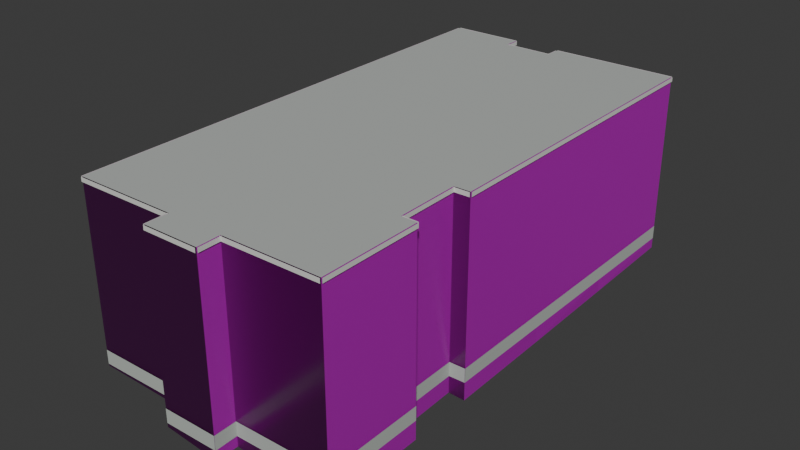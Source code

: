 # Source: osm-way-115973713.blend  (saved by Blender 5.2.45; exported with 4.5.12 LTS)
import bpy
from mathutils import Matrix  # noqa: F401  (used for matrix-valued properties, if any)

bpy.ops.wm.read_factory_settings(use_empty=True)
scene = bpy.context.scene
scene.name = 'Scene'

# ---- collections
col_collection = bpy.data.collections.new('Collection'); scene.collection.children.link(col_collection)

# ---- images (referenced by path relative to the original .blend; pixels are not part of the script)
import os
ASSET_DIR = os.environ.get("B2B_ASSET_DIR", "")  # directory of the original .blend (textures are referenced by path, not embedded)
HERE = os.path.dirname(os.path.abspath(__file__))  # packed textures are extracted next to this script under _unpacked/

def load_image(name, relpath, width, height, colorspace="sRGB"):
    """Load a texture the original file referenced (path relative to the .blend, or extracted next to this script)."""
    p = next((c for c in (os.path.join(HERE, relpath), os.path.join(ASSET_DIR, relpath)) if relpath and os.path.exists(c)), "")
    if p:
        img = bpy.data.images.load(p, check_existing=True)
        img.name = name
    else:  # same state as the original file: an image datablock whose file is absent (Cycles renders it pink)
        img = bpy.data.images.new(name, width, height)
        img.source = "FILE"
        img.filepath = "//" + (relpath or name)
    img.colorspace_settings.name = colorspace
    return img
img_plaster001_1k_jpg_color_jpg = load_image('Plaster001_1K-JPG_Color.jpg', 'Plaster001_1K-JPG_Color.jpg', 1024, 1024, 'sRGB')
img_plaster001_1k_jpg_normalgl_jpg = load_image('Plaster001_1K-JPG_NormalGL.jpg', 'Plaster001_1K-JPG_NormalGL.jpg', 1024, 1024, 'Non-Color')
img_plaster001_1k_jpg_roughness_jpg = load_image('Plaster001_1K-JPG_Roughness.jpg', 'Plaster001_1K-JPG_Roughness.jpg', 1024, 1024, 'Non-Color')
img_concrete034_1k_jpg_color_jpg = load_image('Concrete034_1K-JPG_Color.jpg', 'Concrete034_1K-JPG_Color.jpg', 1024, 1024, 'sRGB')
img_concrete034_1k_jpg_normalgl_jpg = load_image('Concrete034_1K-JPG_NormalGL.jpg', 'Concrete034_1K-JPG_NormalGL.jpg', 1024, 1024, 'Non-Color')
img_concrete034_1k_jpg_roughness_jpg = load_image('Concrete034_1K-JPG_Roughness.jpg', 'Concrete034_1K-JPG_Roughness.jpg', 1024, 1024, 'Non-Color')

# ---- materials (node trees are filled in below, after node groups)
mat_reality_aged_pale_plaster = bpy.data.materials.new('reality aged pale plaster')
mat_reality_concrete_plinth = bpy.data.materials.new('reality concrete plinth')
mat_reality_pale_aluminum_sill = bpy.data.materials.new('reality pale aluminum sill')
mat_reality_flat_weathered_roof = bpy.data.materials.new('reality flat weathered roof')
mat_building_foundation = bpy.data.materials.new('building foundation')

# ---- material node trees
mat_reality_aged_pale_plaster.use_nodes = True; mat_reality_aged_pale_plaster.node_tree.nodes.clear()
_N = mat_reality_aged_pale_plaster.node_tree.nodes; _L = mat_reality_aged_pale_plaster.node_tree.links
n0 = _N.new('ShaderNodeBsdfPrincipled'); n0.name = 'Principled BSDF'; n0.location = (-200, 100)
n0.inputs[10].default_value = 0.005
n1 = _N.new('ShaderNodeOutputMaterial'); n1.name = 'Material Output'; n1.location = (200, 100)
n2 = _N.new('ShaderNodeTexImage'); n2.name = 'Image Texture'; n2.location = (0, 0)
n2.image = img_plaster001_1k_jpg_color_jpg
n3 = _N.new('ShaderNodeTexCoord'); n3.name = 'Texture Coordinate'; n3.location = (0, 0)
n4 = _N.new('ShaderNodeMapping'); n4.name = 'Source physical UV scale'; n4.location = (0, 0)
n4.inputs[3].default_value = (3.0, 3.0, 1.0)
n5 = _N.new('ShaderNodeTexImage'); n5.name = 'Image Texture.001'; n5.location = (0, 0)
n5.image = img_plaster001_1k_jpg_normalgl_jpg
n6 = _N.new('ShaderNodeNormalMap'); n6.name = 'Normal Map'; n6.location = (0, 0)
n6.width = 160
n7 = _N.new('ShaderNodeTexImage'); n7.name = 'Image Texture.002'; n7.location = (0, 0)
n7.image = img_plaster001_1k_jpg_roughness_jpg
_L.new(n0.outputs[0], n1.inputs[0])
_L.new(n3.outputs[2], n4.inputs[0])
_L.new(n4.outputs[0], n2.inputs[0])
_L.new(n2.outputs[0], n0.inputs[0])
_L.new(n4.outputs[0], n5.inputs[0])
_L.new(n5.outputs[0], n6.inputs[1])
_L.new(n6.outputs[0], n0.inputs[5])
_L.new(n4.outputs[0], n7.inputs[0])
_L.new(n7.outputs[0], n0.inputs[2])
n1.is_active_output = True
mat_reality_concrete_plinth.use_nodes = True; mat_reality_concrete_plinth.node_tree.nodes.clear()
_N = mat_reality_concrete_plinth.node_tree.nodes; _L = mat_reality_concrete_plinth.node_tree.links
n0 = _N.new('ShaderNodeBsdfPrincipled'); n0.name = 'Principled BSDF'; n0.location = (-200, 100)
n0.inputs[0].default_value = (0.4549, 0.4941, 0.4549, 1.0)
n0.inputs[2].default_value = 0.83
n0.inputs[10].default_value = 0.005
n1 = _N.new('ShaderNodeOutputMaterial'); n1.name = 'Material Output'; n1.location = (200, 100)
_L.new(n0.outputs[0], n1.inputs[0])
n1.is_active_output = True
mat_reality_pale_aluminum_sill.use_nodes = True; mat_reality_pale_aluminum_sill.node_tree.nodes.clear()
_N = mat_reality_pale_aluminum_sill.node_tree.nodes; _L = mat_reality_pale_aluminum_sill.node_tree.links
n0 = _N.new('ShaderNodeBsdfPrincipled'); n0.name = 'Principled BSDF'; n0.location = (-200, 100)
n0.inputs[0].default_value = (0.6941, 0.7059, 0.6627, 1.0)
n0.inputs[2].default_value = 0.83
n0.inputs[10].default_value = 0.005
n1 = _N.new('ShaderNodeOutputMaterial'); n1.name = 'Material Output'; n1.location = (200, 100)
_L.new(n0.outputs[0], n1.inputs[0])
n1.is_active_output = True
mat_reality_flat_weathered_roof.use_nodes = True; mat_reality_flat_weathered_roof.node_tree.nodes.clear()
_N = mat_reality_flat_weathered_roof.node_tree.nodes; _L = mat_reality_flat_weathered_roof.node_tree.links
n0 = _N.new('ShaderNodeBsdfPrincipled'); n0.name = 'Principled BSDF'; n0.location = (-200, 100)
n0.inputs[0].default_value = (0.451, 0.4745, 0.4549, 1.0)
n0.inputs[2].default_value = 0.83
n0.inputs[10].default_value = 0.005
n1 = _N.new('ShaderNodeOutputMaterial'); n1.name = 'Material Output'; n1.location = (200, 100)
_L.new(n0.outputs[0], n1.inputs[0])
n1.is_active_output = True
mat_building_foundation.use_nodes = True; mat_building_foundation.node_tree.nodes.clear()
_N = mat_building_foundation.node_tree.nodes; _L = mat_building_foundation.node_tree.links
n0 = _N.new('ShaderNodeBsdfPrincipled'); n0.name = 'Principled BSDF'; n0.location = (-200, 100)
n0.inputs[10].default_value = 0.005
n1 = _N.new('ShaderNodeOutputMaterial'); n1.name = 'Material Output'; n1.location = (200, 100)
n2 = _N.new('ShaderNodeTexImage'); n2.name = 'Image Texture'; n2.location = (0, 0)
n2.image = img_concrete034_1k_jpg_color_jpg
n3 = _N.new('ShaderNodeTexCoord'); n3.name = 'Texture Coordinate'; n3.location = (0, 0)
n4 = _N.new('ShaderNodeMapping'); n4.name = 'Source physical UV scale'; n4.location = (0, 0)
n4.inputs[3].default_value = (3.636, 7.273, 1.0)
n5 = _N.new('ShaderNodeTexImage'); n5.name = 'Image Texture.001'; n5.location = (0, 0)
n5.image = img_concrete034_1k_jpg_normalgl_jpg
n6 = _N.new('ShaderNodeNormalMap'); n6.name = 'Normal Map'; n6.location = (0, 0)
n6.width = 160
n7 = _N.new('ShaderNodeTexImage'); n7.name = 'Image Texture.002'; n7.location = (0, 0)
n7.image = img_concrete034_1k_jpg_roughness_jpg
_L.new(n0.outputs[0], n1.inputs[0])
_L.new(n3.outputs[2], n4.inputs[0])
_L.new(n4.outputs[0], n2.inputs[0])
_L.new(n2.outputs[0], n0.inputs[0])
_L.new(n4.outputs[0], n5.inputs[0])
_L.new(n5.outputs[0], n6.inputs[1])
_L.new(n6.outputs[0], n0.inputs[5])
_L.new(n4.outputs[0], n7.inputs[0])
_L.new(n7.outputs[0], n0.inputs[2])
n1.is_active_output = True

# ---- world
world_world = bpy.data.worlds.new('World'); scene.world = world_world
world_world.use_nodes = True; world_world.node_tree.nodes.clear()
_N = world_world.node_tree.nodes; _L = world_world.node_tree.links
n0 = _N.new('ShaderNodeOutputWorld'); n0.name = 'World Output'; n0.location = (200, 100)
n1 = _N.new('ShaderNodeBackground'); n1.name = 'Background'; n1.location = (-200, 100)
n1.inputs[0].default_value = (0.05088, 0.05088, 0.05088, 1.0)
_L.new(n1.outputs[0], n0.inputs[0])
n0.is_active_output = True
world_world.color = (0.05088, 0.05088, 0.05088)
world_world.sun_shadow_jitter_overblur = 0.0

# ---- meshes
me_reality_115973713_near_reality_aged_pale_plaster = bpy.data.meshes.new('reality 115973713 near reality aged pale plaster')
me_reality_115973713_near_reality_aged_pale_plaster.from_pydata([(-0.165, 6.686, 0.0), (3.135, 6.746, 0.0), (3.135, 6.746, 4.5), (-0.165, 6.686, 4.5), (3.135, 6.746, 0.0), (3.265, -1.754, 0.0), (3.265, -1.754, 4.5), (3.135, 6.746, 4.5), (3.265, -1.754, 0.0), (2.855, -1.764, 0.0), (2.855, -1.764, 4.5), (3.265, -1.754, 4.5), (2.855, -1.764, 0.0), (2.895, -3.434, 0.0), (2.895, -3.434, 4.5), (2.855, -1.764, 4.5), (2.895, -3.434, 0.0), (3.295, -3.434, 0.0), (3.295, -3.434, 4.5), (2.895, -3.434, 4.5), (3.295, -3.434, 0.0), (3.335, -6.054, 0.0), (3.335, -6.054, 4.5), (3.295, -3.434, 4.5), (3.335, -6.054, 0.0), (0.885, -6.094, 0.0), (0.885, -6.094, 4.5), (3.335, -6.054, 4.5), (0.885, -6.094, 0.0), (0.905, -6.684, 0.0), (0.905, -6.684, 4.5), (0.885, -6.094, 4.5), (0.905, -6.684, 0.0), (-0.505, -6.704, 0.0), (-0.505, -6.704, 4.5), (0.905, -6.684, 4.5), (-0.505, -6.704, 0.0), (-0.515, -6.114, 0.0), (-0.515, -6.114, 4.5), (-0.505, -6.704, 4.5), (-0.515, -6.114, 0.0), (-3.145, -6.154, 0.0), (-3.145, -6.154, 4.5), (-0.515, -6.114, 4.5), (-3.145, -6.154, 0.0), (-3.345, 6.646, 0.0), (-3.345, 6.646, 4.5), (-3.145, -6.154, 4.5), (-3.345, 6.646, 0.0), (-1.465, 6.676, 0.0), (-1.465, 6.676, 4.5), (-3.345, 6.646, 4.5), (-1.465, 6.676, 0.0), (-1.465, 6.276, 0.0), (-1.465, 6.276, 4.5), (-1.465, 6.676, 4.5), (-1.465, 6.276, 0.0), (-0.165, 6.286, 0.0), (-0.165, 6.286, 4.5), (-1.465, 6.276, 4.5), (-0.165, 6.286, 0.0), (-0.165, 6.686, 0.0), (-0.165, 6.686, 4.5), (-0.165, 6.286, 4.5)], [], [(0, 2, 1), (0, 3, 2), (4, 6, 5), (4, 7, 6), (8, 10, 9), (8, 11, 10), (12, 14, 13), (12, 15, 14), (16, 18, 17), (16, 19, 18), (20, 22, 21), (20, 23, 22), (24, 26, 25), (24, 27, 26), (28, 30, 29), (28, 31, 30), (32, 34, 33), (32, 35, 34), (36, 38, 37), (36, 39, 38), (40, 42, 41), (40, 43, 42), (44, 46, 45), (44, 47, 46), (48, 50, 49), (48, 51, 50), (52, 54, 53), (52, 55, 54), (56, 58, 57), (56, 59, 58), (60, 62, 61), (60, 63, 62)])
_uv = me_reality_115973713_near_reality_aged_pale_plaster.uv_layers.new(name='Runtime source UV')
_uv.uv.foreach_set('vector', [0.0, 0.0, 1.1, 1.5, 1.1, 0.0, 0.0, 0.0, 0.0, 1.5, 1.1, 1.5, 0.0, 0.0, 2.834, 1.5, 2.834, 0.0, 0.0, 0.0, 0.0, 1.5, 2.834, 1.5, 0.0, 0.0, 0.1367, 1.5, 0.1367, 0.0, 0.0, 0.0, 0.0, 1.5, 0.1367, 1.5, 0.0, 0.0, 0.5568, 1.5, 0.5568, 0.0, 0.0, 0.0, 0.0, 1.5, 0.5568, 1.5, 0.0, 0.0, 0.1333, 1.5, 0.1333, 0.0, 0.0, 0.0, 0.0, 1.5, 0.1333, 1.5, 0.0, 0.0, 0.8734, 1.5, 0.8734, 0.0, 0.0, 0.0, 0.0, 1.5, 0.8734, 1.5, 0.0, 0.0, 0.8168, 1.5, 0.8168, 0.0, 0.0, 0.0, 0.0, 1.5, 0.8168, 1.5, 0.0, 0.0, 0.1968, 1.5, 0.1968, 0.0, 0.0, 0.0, 0.0, 1.5, 0.1968, 1.5, 0.0, 0.0, 0.47, 1.5, 0.47, 0.0, 0.0, 0.0, 0.0, 1.5, 0.47, 1.5, 0.0, 0.0, 0.1967, 1.5, 0.1967, 0.0, 0.0, 0.0, 0.0, 1.5, 0.1967, 1.5, 0.0, 0.0, 0.8768, 1.5, 0.8768, 0.0, 0.0, 0.0, 0.0, 1.5, 0.8768, 1.5, 0.0, 0.0, 4.267, 1.5, 4.267, 0.0, 0.0, 0.0, 0.0, 1.5, 4.267, 1.5, 0.0, 0.0, 0.6267, 1.5, 0.6267, 0.0, 0.0, 0.0, 0.0, 1.5, 0.6267, 1.5, 0.0, 0.0, 0.1333, 1.5, 0.1333, 0.0, 0.0, 0.0, 0.0, 1.5, 0.1333, 1.5, 0.0, 0.0, 0.4333, 1.5, 0.4333, 0.0, 0.0, 0.0, 0.0, 1.5, 0.4333, 1.5, 0.0, 0.0, 0.1333, 1.5, 0.1333, 0.0, 0.0, 0.0, 0.0, 1.5, 0.1333, 1.5])
me_reality_115973713_near_reality_aged_pale_plaster.materials.append(mat_reality_aged_pale_plaster)
me_reality_115973713_near_reality_aged_pale_plaster.update()
me_reality_115973713_near_reality_concrete_plinth = bpy.data.meshes.new('reality 115973713 near reality concrete plinth')
me_reality_115973713_near_reality_concrete_plinth.from_pydata([(-0.1651, 6.69, 0.0), (3.135, 6.75, 0.0), (3.135, 6.75, 0.36), (-0.1651, 6.69, 0.36), (3.139, 6.746, 0.0), (3.269, -1.754, 0.0), (3.269, -1.754, 0.36), (3.139, 6.746, 0.36), (3.265, -1.758, 0.0), (2.855, -1.768, 0.0), (2.855, -1.768, 0.36), (3.265, -1.758, 0.36), (2.859, -1.764, 0.0), (2.899, -3.434, 0.0), (2.899, -3.434, 0.36), (2.859, -1.764, 0.36), (2.895, -3.43, 0.0), (3.295, -3.43, 0.0), (3.295, -3.43, 0.36), (2.895, -3.43, 0.36), (3.299, -3.434, 0.0), (3.339, -6.054, 0.0), (3.339, -6.054, 0.36), (3.299, -3.434, 0.36), (3.335, -6.058, 0.0), (0.8851, -6.098, 0.0), (0.8851, -6.098, 0.36), (3.335, -6.058, 0.36), (0.889, -6.094, 0.0), (0.909, -6.684, 0.0), (0.909, -6.684, 0.36), (0.889, -6.094, 0.36), (0.9051, -6.688, 0.0), (-0.5049, -6.708, 0.0), (-0.5049, -6.708, 0.36), (0.9051, -6.688, 0.36), (-0.509, -6.704, 0.0), (-0.519, -6.114, 0.0), (-0.519, -6.114, 0.36), (-0.509, -6.704, 0.36), (-0.5149, -6.118, 0.0), (-3.145, -6.158, 0.0), (-3.145, -6.158, 0.36), (-0.5149, -6.118, 0.36), (-3.149, -6.154, 0.0), (-3.349, 6.646, 0.0), (-3.349, 6.646, 0.36), (-3.149, -6.154, 0.36), (-3.345, 6.65, 0.0), (-1.465, 6.68, 0.0), (-1.465, 6.68, 0.36), (-3.345, 6.65, 0.36), (-1.461, 6.676, 0.0), (-1.461, 6.276, 0.0), (-1.461, 6.276, 0.36), (-1.461, 6.676, 0.36), (-1.465, 6.28, 0.0), (-0.165, 6.29, 0.0), (-0.165, 6.29, 0.36), (-1.465, 6.28, 0.36), (-0.169, 6.286, 0.0), (-0.169, 6.686, 0.0), (-0.169, 6.686, 0.36), (-0.169, 6.286, 0.36)], [], [(0, 2, 1), (0, 3, 2), (4, 6, 5), (4, 7, 6), (8, 10, 9), (8, 11, 10), (12, 14, 13), (12, 15, 14), (16, 18, 17), (16, 19, 18), (20, 22, 21), (20, 23, 22), (24, 26, 25), (24, 27, 26), (28, 30, 29), (28, 31, 30), (32, 34, 33), (32, 35, 34), (36, 38, 37), (36, 39, 38), (40, 42, 41), (40, 43, 42), (44, 46, 45), (44, 47, 46), (48, 50, 49), (48, 51, 50), (52, 54, 53), (52, 55, 54), (56, 58, 57), (56, 59, 58), (60, 62, 61), (60, 63, 62)])
_uv = me_reality_115973713_near_reality_concrete_plinth.uv_layers.new(name='Runtime source UV')
_uv.uv.foreach_set('vector', [0.0, 0.0, 1.1, 0.12, 1.1, 0.0, 0.0, 0.0, 0.0, 0.12, 1.1, 0.12, 0.0, 0.0, 2.834, 0.12, 2.834, 0.0, 0.0, 0.0, 0.0, 0.12, 2.834, 0.12, 0.0, 0.0, 0.1367, 0.12, 0.1367, 0.0, 0.0, 0.0, 0.0, 0.12, 0.1367, 0.12, 0.0, 0.0, 0.5568, 0.12, 0.5568, 0.0, 0.0, 0.0, 0.0, 0.12, 0.5568, 0.12, 0.0, 0.0, 0.1333, 0.12, 0.1333, 0.0, 0.0, 0.0, 0.0, 0.12, 0.1333, 0.12, 0.0, 0.0, 0.8734, 0.12, 0.8734, 0.0, 0.0, 0.0, 0.0, 0.12, 0.8734, 0.12, 0.0, 0.0, 0.8168, 0.12, 0.8168, 0.0, 0.0, 0.0, 0.0, 0.12, 0.8168, 0.12, 0.0, 0.0, 0.1968, 0.12, 0.1968, 0.0, 0.0, 0.0, 0.0, 0.12, 0.1968, 0.12, 0.0, 0.0, 0.47, 0.12, 0.47, 0.0, 0.0, 0.0, 0.0, 0.12, 0.47, 0.12, 0.0, 0.0, 0.1967, 0.12, 0.1967, 0.0, 0.0, 0.0, 0.0, 0.12, 0.1967, 0.12, 0.0, 0.0, 0.8768, 0.12, 0.8768, 0.0, 0.0, 0.0, 0.0, 0.12, 0.8768, 0.12, 0.0, 0.0, 4.267, 0.12, 4.267, 0.0, 0.0, 0.0, 0.0, 0.12, 4.267, 0.12, 0.0, 0.0, 0.6267, 0.12, 0.6267, 0.0, 0.0, 0.0, 0.0, 0.12, 0.6267, 0.12, 0.0, 0.0, 0.1333, 0.12, 0.1333, 0.0, 0.0, 0.0, 0.0, 0.12, 0.1333, 0.12, 0.0, 0.0, 0.4333, 0.12, 0.4333, 0.0, 0.0, 0.0, 0.0, 0.12, 0.4333, 0.12, 0.0, 0.0, 0.1333, 0.12, 0.1333, 0.0, 0.0, 0.0, 0.0, 0.12, 0.1333, 0.12])
me_reality_115973713_near_reality_concrete_plinth.materials.append(mat_reality_concrete_plinth)
me_reality_115973713_near_reality_concrete_plinth.update()
me_reality_115973713_near_reality_pale_aluminum_sill = bpy.data.meshes.new('reality 115973713 near reality pale aluminum sill')
me_reality_115973713_near_reality_pale_aluminum_sill.from_pydata([(-0.1655, 6.716, 4.39), (3.134, 6.776, 4.39), (3.134, 6.776, 4.5), (-0.1655, 6.716, 4.5), (3.165, 6.746, 4.39), (3.295, -1.754, 4.39), (3.295, -1.754, 4.5), (3.165, 6.746, 4.5), (3.266, -1.784, 4.39), (2.856, -1.794, 4.39), (2.856, -1.794, 4.5), (3.266, -1.784, 4.5), (2.885, -1.763, 4.39), (2.925, -3.433, 4.39), (2.925, -3.433, 4.5), (2.885, -1.763, 4.5), (2.895, -3.404, 4.39), (3.295, -3.404, 4.39), (3.295, -3.404, 4.5), (2.895, -3.404, 4.5), (3.325, -3.434, 4.39), (3.365, -6.054, 4.39), (3.365, -6.054, 4.5), (3.325, -3.434, 4.5), (3.335, -6.084, 4.39), (0.8855, -6.124, 4.39), (0.8855, -6.124, 4.5), (3.335, -6.084, 4.5), (0.915, -6.093, 4.39), (0.935, -6.683, 4.39), (0.935, -6.683, 4.5), (0.915, -6.093, 4.5), (0.9054, -6.714, 4.39), (-0.5046, -6.734, 4.39), (-0.5046, -6.734, 4.5), (0.9054, -6.714, 4.5), (-0.535, -6.705, 4.39), (-0.545, -6.115, 4.39), (-0.545, -6.115, 4.5), (-0.535, -6.705, 4.5), (-0.5145, -6.144, 4.39), (-3.145, -6.184, 4.39), (-3.145, -6.184, 4.5), (-0.5145, -6.144, 4.5), (-3.175, -6.154, 4.39), (-3.375, 6.646, 4.39), (-3.375, 6.646, 4.5), (-3.175, -6.154, 4.5), (-3.345, 6.676, 4.39), (-1.465, 6.706, 4.39), (-1.465, 6.706, 4.5), (-3.345, 6.676, 4.5), (-1.435, 6.676, 4.39), (-1.435, 6.276, 4.39), (-1.435, 6.276, 4.5), (-1.435, 6.676, 4.5), (-1.465, 6.306, 4.39), (-0.1652, 6.316, 4.39), (-0.1652, 6.316, 4.5), (-1.465, 6.306, 4.5), (-0.195, 6.286, 4.39), (-0.195, 6.686, 4.39), (-0.195, 6.686, 4.5), (-0.195, 6.286, 4.5)], [], [(0, 2, 1), (0, 3, 2), (4, 6, 5), (4, 7, 6), (8, 10, 9), (8, 11, 10), (12, 14, 13), (12, 15, 14), (16, 18, 17), (16, 19, 18), (20, 22, 21), (20, 23, 22), (24, 26, 25), (24, 27, 26), (28, 30, 29), (28, 31, 30), (32, 34, 33), (32, 35, 34), (36, 38, 37), (36, 39, 38), (40, 42, 41), (40, 43, 42), (44, 46, 45), (44, 47, 46), (48, 50, 49), (48, 51, 50), (52, 54, 53), (52, 55, 54), (56, 58, 57), (56, 59, 58), (60, 62, 61), (60, 63, 62)])
_uv = me_reality_115973713_near_reality_pale_aluminum_sill.uv_layers.new(name='Runtime source UV')
_uv.uv.foreach_set('vector', [0.0, 1.463, 1.1, 1.5, 1.1, 1.463, 0.0, 1.463, 0.0, 1.5, 1.1, 1.5, 0.0, 1.463, 2.834, 1.5, 2.834, 1.463, 0.0, 1.463, 0.0, 1.5, 2.834, 1.5, 0.0, 1.463, 0.1367, 1.5, 0.1367, 1.463, 0.0, 1.463, 0.0, 1.5, 0.1367, 1.5, 0.0, 1.463, 0.5568, 1.5, 0.5568, 1.463, 0.0, 1.463, 0.0, 1.5, 0.5568, 1.5, 0.0, 1.463, 0.1333, 1.5, 0.1333, 1.463, 0.0, 1.463, 0.0, 1.5, 0.1333, 1.5, 0.0, 1.463, 0.8734, 1.5, 0.8734, 1.463, 0.0, 1.463, 0.0, 1.5, 0.8734, 1.5, 0.0, 1.463, 0.8168, 1.5, 0.8168, 1.463, 0.0, 1.463, 0.0, 1.5, 0.8168, 1.5, 0.0, 1.463, 0.1968, 1.5, 0.1968, 1.463, 0.0, 1.463, 0.0, 1.5, 0.1968, 1.5, 0.0, 1.463, 0.47, 1.5, 0.47, 1.463, 0.0, 1.463, 0.0, 1.5, 0.47, 1.5, 0.0, 1.463, 0.1967, 1.5, 0.1967, 1.463, 0.0, 1.463, 0.0, 1.5, 0.1967, 1.5, 0.0, 1.463, 0.8768, 1.5, 0.8768, 1.463, 0.0, 1.463, 0.0, 1.5, 0.8768, 1.5, 0.0, 1.463, 4.267, 1.5, 4.267, 1.463, 0.0, 1.463, 0.0, 1.5, 4.267, 1.5, 0.0, 1.463, 0.6267, 1.5, 0.6267, 1.463, 0.0, 1.463, 0.0, 1.5, 0.6267, 1.5, 0.0, 1.463, 0.1333, 1.5, 0.1333, 1.463, 0.0, 1.463, 0.0, 1.5, 0.1333, 1.5, 0.0, 1.463, 0.4333, 1.5, 0.4333, 1.463, 0.0, 1.463, 0.0, 1.5, 0.4333, 1.5, 0.0, 1.463, 0.1333, 1.5, 0.1333, 1.463, 0.0, 1.463, 0.0, 1.5, 0.1333, 1.5])
me_reality_115973713_near_reality_pale_aluminum_sill.materials.append(mat_reality_pale_aluminum_sill)
me_reality_115973713_near_reality_pale_aluminum_sill.update()
me_reality_115973713_near_reality_flat_weathered_roof = bpy.data.meshes.new('reality 115973713 near reality flat weathered roof')
me_reality_115973713_near_reality_flat_weathered_roof.from_pydata([(-0.165, 6.286, 4.5), (-0.165, 6.686, 4.5), (3.135, 6.746, 4.5), (3.135, 6.746, 4.5), (-0.165, 6.286, 4.5), (3.135, 6.746, 4.5), (3.265, -1.754, 4.5), (3.265, -1.754, 4.5), (-0.165, 6.286, 4.5), (3.265, -1.754, 4.5), (2.855, -1.764, 4.5), (2.855, -1.764, 4.5), (-0.165, 6.286, 4.5), (2.855, -1.764, 4.5), (2.895, -3.434, 4.5), (2.895, -3.434, 4.5), (2.895, -3.434, 4.5), (3.295, -3.434, 4.5), (3.335, -6.054, 4.5), (3.335, -6.054, 4.5), (2.895, -3.434, 4.5), (3.335, -6.054, 4.5), (0.885, -6.094, 4.5), (0.885, -6.094, 4.5), (0.885, -6.094, 4.5), (0.905, -6.684, 4.5), (-0.505, -6.704, 4.5), (-0.505, -6.704, 4.5), (0.885, -6.094, 4.5), (-0.505, -6.704, 4.5), (-0.515, -6.114, 4.5), (-0.515, -6.114, 4.5), (-0.515, -6.114, 4.5), (-3.145, -6.154, 4.5), (-3.345, 6.646, 4.5), (-3.345, 6.646, 4.5), (-3.345, 6.646, 4.5), (-1.465, 6.676, 4.5), (-1.465, 6.276, 4.5), (-1.465, 6.276, 4.5), (-1.465, 6.276, 4.5), (-0.165, 6.286, 4.5), (2.895, -3.434, 4.5), (2.895, -3.434, 4.5), (-1.465, 6.276, 4.5), (2.895, -3.434, 4.5), (0.885, -6.094, 4.5), (0.885, -6.094, 4.5), (-1.465, 6.276, 4.5), (0.885, -6.094, 4.5), (-0.515, -6.114, 4.5), (-0.515, -6.114, 4.5), (-1.465, 6.276, 4.5), (-0.515, -6.114, 4.5), (-3.345, 6.646, 4.5), (-3.345, 6.646, 4.5)], [], [(0, 2, 1), (4, 6, 5), (8, 10, 9), (12, 14, 13), (16, 18, 17), (20, 22, 21), (24, 26, 25), (28, 30, 29), (32, 34, 33), (36, 38, 37), (40, 42, 41), (44, 46, 45), (48, 50, 49), (52, 54, 53)])
_uv = me_reality_115973713_near_reality_flat_weathered_roof.uv_layers.new(name='Runtime source UV')
_uv.uv.foreach_set('vector', [4.805, 43.51, 5.63, 43.4, 5.63, 43.51, 4.805, 43.51, 5.662, 45.52, 5.662, 43.51, 4.805, 43.51, 5.56, 45.53, 5.56, 43.51, 4.805, 43.51, 5.57, 45.94, 5.57, 43.51, 5.57, 45.94, 5.68, 46.6, 5.68, 45.94, 5.57, 45.94, 5.068, 46.61, 5.068, 45.94, 5.068, 46.61, 4.72, 46.76, 4.72, 46.61, 5.068, 46.61, 4.718, 46.61, 4.718, 46.61, 4.718, 46.61, 4.01, 43.42, 4.01, 46.61, 4.01, 43.42, 4.48, 43.51, 4.48, 43.42, 4.48, 43.51, 5.57, 45.94, 5.57, 43.51, 4.48, 43.51, 5.068, 46.61, 5.068, 43.51, 4.48, 43.51, 4.718, 46.61, 4.718, 43.51, 4.48, 43.51, 4.01, 43.42, 4.01, 43.51])
me_reality_115973713_near_reality_flat_weathered_roof.materials.append(mat_reality_flat_weathered_roof)
me_reality_115973713_near_reality_flat_weathered_roof.update()
me_building_foundation_115973713 = bpy.data.meshes.new('building foundation 115973713')
me_building_foundation_115973713.from_pydata([(-0.165, 6.686, -0.15), (3.135, 6.746, -0.2821), (-0.165, 6.686, 0.0), (3.135, 6.746, 0.0), (3.135, 6.746, -0.2821), (3.178, 3.913, -0.3507), (3.135, 6.746, 0.0), (3.178, 3.913, 0.0), (3.178, 3.913, -0.3507), (3.222, 1.079, -0.4154), (3.178, 3.913, 0.0), (3.222, 1.079, 0.0), (3.222, 1.079, -0.4154), (3.265, -1.754, -0.4639), (3.222, 1.079, 0.0), (3.265, -1.754, 0.0), (3.265, -1.754, -0.4639), (2.855, -1.764, -0.4367), (3.265, -1.754, 0.0), (2.855, -1.764, 0.0), (2.855, -1.764, -0.4367), (2.895, -3.434, -0.4607), (2.855, -1.764, 0.0), (2.895, -3.434, 0.0), (2.895, -3.434, -0.4607), (3.295, -3.434, -0.4874), (2.895, -3.434, 0.0), (3.295, -3.434, 0.0), (3.295, -3.434, -0.4874), (3.335, -6.054, -0.4949), (3.295, -3.434, 0.0), (3.335, -6.054, 0.0), (3.335, -6.054, -0.4949), (0.885, -6.094, -0.2656), (3.335, -6.054, 0.0), (0.885, -6.094, 0.0), (0.885, -6.094, -0.2656), (0.905, -6.684, -0.2515), (0.885, -6.094, 0.0), (0.905, -6.684, 0.0), (0.905, -6.684, -0.2515), (-0.505, -6.704, -0.1042), (0.905, -6.684, 0.0), (-0.505, -6.704, 0.0), (-0.505, -6.704, -0.1042), (-0.515, -6.114, -0.1185), (-0.505, -6.704, 0.0), (-0.515, -6.114, 0.0), (-0.515, -6.114, -0.1185), (-3.145, -6.154, -0.05), (-0.515, -6.114, 0.0), (-3.145, -6.154, 0.0), (-3.145, -6.154, -0.05), (-3.195, -2.954, -0.05), (-3.145, -6.154, 0.0), (-3.195, -2.954, 0.0), (-3.195, -2.954, -0.05), (-3.245, 0.246, -0.05), (-3.195, -2.954, 0.0), (-3.245, 0.246, 0.0), (-3.245, 0.246, -0.05), (-3.295, 3.446, -0.05), (-3.245, 0.246, 0.0), (-3.295, 3.446, 0.0), (-3.295, 3.446, -0.05), (-3.345, 6.646, -0.05), (-3.295, 3.446, 0.0), (-3.345, 6.646, 0.0), (-3.345, 6.646, -0.05), (-1.465, 6.676, -0.05), (-3.345, 6.646, 0.0), (-1.465, 6.676, 0.0), (-1.465, 6.676, -0.05), (-1.465, 6.276, -0.05), (-1.465, 6.676, 0.0), (-1.465, 6.276, 0.0), (-1.465, 6.276, -0.05), (-0.165, 6.286, -0.1484), (-1.465, 6.276, 0.0), (-0.165, 6.286, 0.0), (-0.165, 6.286, -0.1484), (-0.165, 6.686, -0.15), (-0.165, 6.286, 0.0), (-0.165, 6.686, 0.0)], [], [(0, 2, 1), (1, 2, 3), (4, 6, 5), (5, 6, 7), (8, 10, 9), (9, 10, 11), (12, 14, 13), (13, 14, 15), (16, 18, 17), (17, 18, 19), (20, 22, 21), (21, 22, 23), (24, 26, 25), (25, 26, 27), (28, 30, 29), (29, 30, 31), (32, 34, 33), (33, 34, 35), (36, 38, 37), (37, 38, 39), (40, 42, 41), (41, 42, 43), (44, 46, 45), (45, 46, 47), (48, 50, 49), (49, 50, 51), (52, 54, 53), (53, 54, 55), (56, 58, 57), (57, 58, 59), (60, 62, 61), (61, 62, 63), (64, 66, 65), (65, 66, 67), (68, 70, 69), (69, 70, 71), (72, 74, 73), (73, 74, 75), (76, 78, 77), (77, 78, 79), (80, 82, 81), (81, 82, 83)])
_uv = me_building_foundation_115973713.uv_layers.new(name='Runtime source UV')
_uv.uv.foreach_set('vector', [0.0, 0.0, 0.0, 1.0, 1.0, 0.0, 1.0, 0.0, 0.0, 1.0, 1.0, 1.0, 0.0, 0.0, 0.0, 1.0, 0.3333, 0.0, 0.3333, 0.0, 0.0, 1.0, 0.3333, 1.0, 0.3333, 0.0, 0.3333, 1.0, 0.6667, 0.0, 0.6667, 0.0, 0.3333, 1.0, 0.6667, 1.0, 0.6667, 0.0, 0.6667, 1.0, 1.0, 0.0, 1.0, 0.0, 0.6667, 1.0, 1.0, 1.0, 0.0, 0.0, 0.0, 1.0, 1.0, 0.0, 1.0, 0.0, 0.0, 1.0, 1.0, 1.0, 0.0, 0.0, 0.0, 1.0, 1.0, 0.0, 1.0, 0.0, 0.0, 1.0, 1.0, 1.0, 0.0, 0.0, 0.0, 1.0, 1.0, 0.0, 1.0, 0.0, 0.0, 1.0, 1.0, 1.0, 0.0, 0.0, 0.0, 1.0, 1.0, 0.0, 1.0, 0.0, 0.0, 1.0, 1.0, 1.0, 0.0, 0.0, 0.0, 1.0, 1.0, 0.0, 1.0, 0.0, 0.0, 1.0, 1.0, 1.0, 0.0, 0.0, 0.0, 1.0, 1.0, 0.0, 1.0, 0.0, 0.0, 1.0, 1.0, 1.0, 0.0, 0.0, 0.0, 1.0, 1.0, 0.0, 1.0, 0.0, 0.0, 1.0, 1.0, 1.0, 0.0, 0.0, 0.0, 1.0, 1.0, 0.0, 1.0, 0.0, 0.0, 1.0, 1.0, 1.0, 0.0, 0.0, 0.0, 1.0, 1.0, 0.0, 1.0, 0.0, 0.0, 1.0, 1.0, 1.0, 0.0, 0.0, 0.0, 1.0, 0.25, 0.0, 0.25, 0.0, 0.0, 1.0, 0.25, 1.0, 0.25, 0.0, 0.25, 1.0, 0.5, 0.0, 0.5, 0.0, 0.25, 1.0, 0.5, 1.0, 0.5, 0.0, 0.5, 1.0, 0.75, 0.0, 0.75, 0.0, 0.5, 1.0, 0.75, 1.0, 0.75, 0.0, 0.75, 1.0, 1.0, 0.0, 1.0, 0.0, 0.75, 1.0, 1.0, 1.0, 0.0, 0.0, 0.0, 1.0, 1.0, 0.0, 1.0, 0.0, 0.0, 1.0, 1.0, 1.0, 0.0, 0.0, 0.0, 1.0, 1.0, 0.0, 1.0, 0.0, 0.0, 1.0, 1.0, 1.0, 0.0, 0.0, 0.0, 1.0, 1.0, 0.0, 1.0, 0.0, 0.0, 1.0, 1.0, 1.0, 0.0, 0.0, 0.0, 1.0, 1.0, 0.0, 1.0, 0.0, 0.0, 1.0, 1.0, 1.0])
me_building_foundation_115973713.materials.append(mat_building_foundation)
me_building_foundation_115973713.update()

# ---- objects
ob_osm_way_115973713 = bpy.data.objects.new('osm-way-115973713', None)
ob_reality_115973713_near_reality_aged_pale_plaster = bpy.data.objects.new('reality 115973713 near reality aged pale plaster', me_reality_115973713_near_reality_aged_pale_plaster)
ob_reality_115973713_near_reality_concrete_plinth = bpy.data.objects.new('reality 115973713 near reality concrete plinth', me_reality_115973713_near_reality_concrete_plinth)
ob_reality_115973713_near_reality_pale_aluminum_sill = bpy.data.objects.new('reality 115973713 near reality pale aluminum sill', me_reality_115973713_near_reality_pale_aluminum_sill)
ob_reality_115973713_near_reality_flat_weathered_roof = bpy.data.objects.new('reality 115973713 near reality flat weathered roof', me_reality_115973713_near_reality_flat_weathered_roof)
ob_building_foundation_115973713 = bpy.data.objects.new('building foundation 115973713', me_building_foundation_115973713)

# ---- transforms, parenting, visibility, modifiers, constraints
ob_osm_way_115973713.location = (0.0, 0.0, 0.0)
ob_reality_115973713_near_reality_aged_pale_plaster.parent = ob_osm_way_115973713
ob_reality_115973713_near_reality_aged_pale_plaster.location = (0.0, 0.0, 0.0)
ob_reality_115973713_near_reality_concrete_plinth.parent = ob_osm_way_115973713
ob_reality_115973713_near_reality_concrete_plinth.location = (0.0, 0.0, 0.0)
ob_reality_115973713_near_reality_pale_aluminum_sill.parent = ob_osm_way_115973713
ob_reality_115973713_near_reality_pale_aluminum_sill.location = (0.0, 0.0, 0.0)
ob_reality_115973713_near_reality_flat_weathered_roof.parent = ob_osm_way_115973713
ob_reality_115973713_near_reality_flat_weathered_roof.location = (0.0, 0.0, 0.0)
ob_building_foundation_115973713.parent = ob_osm_way_115973713
ob_building_foundation_115973713.location = (0.0, 0.0, 0.0)

# ---- collection membership
col_collection.objects.link(ob_osm_way_115973713)
col_collection.objects.link(ob_reality_115973713_near_reality_aged_pale_plaster)
col_collection.objects.link(ob_reality_115973713_near_reality_concrete_plinth)
col_collection.objects.link(ob_reality_115973713_near_reality_pale_aluminum_sill)
col_collection.objects.link(ob_reality_115973713_near_reality_flat_weathered_roof)
col_collection.objects.link(ob_building_foundation_115973713)

# ---- scene / render settings (as saved in the file)
scene.frame_start = 1; scene.frame_end = 250; scene.frame_set(1)
scene.render.engine = 'BLENDER_EEVEE_NEXT'
scene.render.bake_bias = 0.0
scene.render.bake_samples = 0
scene.render.compositor_device = 'GPU'
scene.eevee.use_volume_custom_range = False
scene.eevee.fast_gi_thickness_near = 0.1
scene.eevee.fast_gi_thickness_far = 0.0
scene.eevee.ray_tracing_options.screen_trace_thickness = 0.1
bpy.context.view_layer.update()

# ---- added for rendering (the .blend has no active camera and no usable light): camera, sun
cam_auto = bpy.data.cameras.new('AutoCamera')
cam_auto.lens = 50.0
cam_auto.sensor_width = 36.0
cam_auto.clip_end = 1000.0
ob_auto_camera = bpy.data.objects.new('AutoCamera', cam_auto)
scene.collection.objects.link(ob_auto_camera)
ob_auto_camera.location = (14.7086, -17.6353, 13.7734)
ob_auto_camera.rotation_euler = (1.09748, -7.21219e-08, 0.694738)
scene.camera = ob_auto_camera
light_auto_sun = bpy.data.lights.new('AutoSun', 'SUN')
light_auto_sun.energy = 3.0
light_auto_sun.angle = 0.0523599
ob_auto_sun = bpy.data.objects.new('AutoSun', light_auto_sun)
scene.collection.objects.link(ob_auto_sun)
ob_auto_sun.rotation_euler = (0.872665, 0.174533, 0.523599)
bpy.context.view_layer.update()
